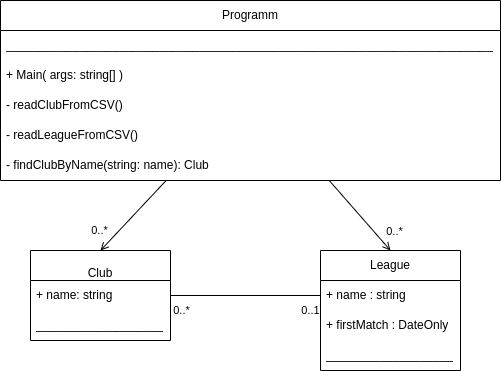

The diagram above was exported from draw.io. Its source (the exported page's mxGraphModel, read from the mxfile embedded in the PNG):
<mxGraphModel dx="956" dy="1605" grid="1" gridSize="10" guides="1" tooltips="1" connect="1" arrows="1" fold="1" page="1" pageScale="1" pageWidth="850" pageHeight="1100" math="0" shadow="0">
  <root>
    <mxCell id="pwH8SB-koOgXLn5drNoJ-0" />
    <mxCell id="pwH8SB-koOgXLn5drNoJ-1" parent="pwH8SB-koOgXLn5drNoJ-0" />
    <mxCell id="pwH8SB-koOgXLn5drNoJ-2" value="League" style="swimlane;fontStyle=0;childLayout=stackLayout;horizontal=1;startSize=30;horizontalStack=0;resizeParent=1;resizeParentMax=0;resizeLast=0;collapsible=1;marginBottom=0;whiteSpace=wrap;html=1;" parent="pwH8SB-koOgXLn5drNoJ-1" vertex="1">
      <mxGeometry x="400" y="60" width="140" height="120" as="geometry" />
    </mxCell>
    <mxCell id="pwH8SB-koOgXLn5drNoJ-3" value="+ name : string" style="text;strokeColor=none;fillColor=none;align=left;verticalAlign=middle;spacingLeft=4;spacingRight=4;overflow=hidden;points=[[0,0.5],[1,0.5]];portConstraint=eastwest;rotatable=0;whiteSpace=wrap;html=1;" parent="pwH8SB-koOgXLn5drNoJ-2" vertex="1">
      <mxGeometry y="30" width="140" height="30" as="geometry" />
    </mxCell>
    <mxCell id="8vVNdu0mdAUMcTm1NATo-0" value="+ firstMatch : DateOnly" style="text;strokeColor=none;fillColor=none;align=left;verticalAlign=middle;spacingLeft=4;spacingRight=4;overflow=hidden;points=[[0,0.5],[1,0.5]];portConstraint=eastwest;rotatable=0;whiteSpace=wrap;html=1;" parent="pwH8SB-koOgXLn5drNoJ-2" vertex="1">
      <mxGeometry y="60" width="140" height="30" as="geometry" />
    </mxCell>
    <mxCell id="pwH8SB-koOgXLn5drNoJ-4" value="___________________" style="text;strokeColor=none;fillColor=none;align=left;verticalAlign=middle;spacingLeft=4;spacingRight=4;overflow=hidden;points=[[0,0.5],[1,0.5]];portConstraint=eastwest;rotatable=0;whiteSpace=wrap;html=1;" parent="pwH8SB-koOgXLn5drNoJ-2" vertex="1">
      <mxGeometry y="90" width="140" height="30" as="geometry" />
    </mxCell>
    <mxCell id="pwH8SB-koOgXLn5drNoJ-5" value="&lt;br&gt;Club" style="swimlane;fontStyle=0;childLayout=stackLayout;horizontal=1;startSize=30;horizontalStack=0;resizeParent=1;resizeParentMax=0;resizeLast=0;collapsible=1;marginBottom=0;whiteSpace=wrap;html=1;" parent="pwH8SB-koOgXLn5drNoJ-1" vertex="1">
      <mxGeometry x="110" y="60" width="140" height="90" as="geometry" />
    </mxCell>
    <mxCell id="pwH8SB-koOgXLn5drNoJ-6" value="+ name: string" style="text;strokeColor=none;fillColor=none;align=left;verticalAlign=middle;spacingLeft=4;spacingRight=4;overflow=hidden;points=[[0,0.5],[1,0.5]];portConstraint=eastwest;rotatable=0;whiteSpace=wrap;html=1;" parent="pwH8SB-koOgXLn5drNoJ-5" vertex="1">
      <mxGeometry y="30" width="140" height="30" as="geometry" />
    </mxCell>
    <mxCell id="pwH8SB-koOgXLn5drNoJ-9" value="___________________" style="text;strokeColor=none;fillColor=none;align=left;verticalAlign=middle;spacingLeft=4;spacingRight=4;overflow=hidden;points=[[0,0.5],[1,0.5]];portConstraint=eastwest;rotatable=0;whiteSpace=wrap;html=1;" parent="pwH8SB-koOgXLn5drNoJ-5" vertex="1">
      <mxGeometry y="60" width="140" height="30" as="geometry" />
    </mxCell>
    <mxCell id="pwH8SB-koOgXLn5drNoJ-10" value="" style="endArrow=none;html=1;exitX=1;exitY=0.5;exitDx=0;exitDy=0;" parent="pwH8SB-koOgXLn5drNoJ-1" source="pwH8SB-koOgXLn5drNoJ-6" target="pwH8SB-koOgXLn5drNoJ-3" edge="1">
      <mxGeometry width="50" height="50" relative="1" as="geometry">
        <mxPoint x="110" y="30" as="sourcePoint" />
        <mxPoint x="160" y="-20" as="targetPoint" />
      </mxGeometry>
    </mxCell>
    <mxCell id="pwH8SB-koOgXLn5drNoJ-11" value="0..*" style="edgeLabel;html=1;align=center;verticalAlign=middle;resizable=0;points=[];" parent="pwH8SB-koOgXLn5drNoJ-10" vertex="1" connectable="0">
      <mxGeometry x="0.9092" y="1" relative="1" as="geometry">
        <mxPoint x="-133" y="16" as="offset" />
      </mxGeometry>
    </mxCell>
    <mxCell id="pwH8SB-koOgXLn5drNoJ-12" value="0..1" style="edgeLabel;html=1;align=center;verticalAlign=middle;resizable=0;points=[];" parent="pwH8SB-koOgXLn5drNoJ-10" vertex="1" connectable="0">
      <mxGeometry x="-0.9069" relative="1" as="geometry">
        <mxPoint x="133" y="15" as="offset" />
      </mxGeometry>
    </mxCell>
    <mxCell id="pwH8SB-koOgXLn5drNoJ-13" style="edgeStyle=none;html=1;entryX=0.5;entryY=0;entryDx=0;entryDy=0;endArrow=open;endFill=0;" parent="pwH8SB-koOgXLn5drNoJ-1" source="pwH8SB-koOgXLn5drNoJ-17" target="pwH8SB-koOgXLn5drNoJ-5" edge="1">
      <mxGeometry relative="1" as="geometry" />
    </mxCell>
    <mxCell id="pwH8SB-koOgXLn5drNoJ-14" value="0..*" style="edgeLabel;html=1;align=center;verticalAlign=middle;resizable=0;points=[];" parent="pwH8SB-koOgXLn5drNoJ-13" vertex="1" connectable="0">
      <mxGeometry x="0.2686" relative="1" as="geometry">
        <mxPoint x="-25" y="5" as="offset" />
      </mxGeometry>
    </mxCell>
    <mxCell id="pwH8SB-koOgXLn5drNoJ-15" style="edgeStyle=none;html=1;entryX=0.5;entryY=0;entryDx=0;entryDy=0;endArrow=open;endFill=0;" parent="pwH8SB-koOgXLn5drNoJ-1" source="pwH8SB-koOgXLn5drNoJ-17" target="pwH8SB-koOgXLn5drNoJ-2" edge="1">
      <mxGeometry relative="1" as="geometry" />
    </mxCell>
    <mxCell id="pwH8SB-koOgXLn5drNoJ-16" value="0..*" style="edgeLabel;html=1;align=center;verticalAlign=middle;resizable=0;points=[];" parent="pwH8SB-koOgXLn5drNoJ-15" vertex="1" connectable="0">
      <mxGeometry x="0.3906" relative="1" as="geometry">
        <mxPoint x="22" y="2" as="offset" />
      </mxGeometry>
    </mxCell>
    <mxCell id="pwH8SB-koOgXLn5drNoJ-17" value="Programm" style="swimlane;fontStyle=0;childLayout=stackLayout;horizontal=1;startSize=30;horizontalStack=0;resizeParent=1;resizeParentMax=0;resizeLast=0;collapsible=1;marginBottom=0;whiteSpace=wrap;html=1;" parent="pwH8SB-koOgXLn5drNoJ-1" vertex="1">
      <mxGeometry x="80" y="-190" width="500" height="180" as="geometry" />
    </mxCell>
    <mxCell id="pwH8SB-koOgXLn5drNoJ-18" value="_________________________________________________________________________" style="text;strokeColor=none;fillColor=none;align=left;verticalAlign=middle;spacingLeft=4;spacingRight=4;overflow=hidden;points=[[0,0.5],[1,0.5]];portConstraint=eastwest;rotatable=0;whiteSpace=wrap;html=1;" parent="pwH8SB-koOgXLn5drNoJ-17" vertex="1">
      <mxGeometry y="30" width="500" height="30" as="geometry" />
    </mxCell>
    <mxCell id="pwH8SB-koOgXLn5drNoJ-19" value="+ Main( args: string[] )" style="text;strokeColor=none;fillColor=none;align=left;verticalAlign=middle;spacingLeft=4;spacingRight=4;overflow=hidden;points=[[0,0.5],[1,0.5]];portConstraint=eastwest;rotatable=0;whiteSpace=wrap;html=1;" parent="pwH8SB-koOgXLn5drNoJ-17" vertex="1">
      <mxGeometry y="60" width="500" height="30" as="geometry" />
    </mxCell>
    <mxCell id="pwH8SB-koOgXLn5drNoJ-20" value="- readClubFromCSV()" style="text;strokeColor=none;fillColor=none;align=left;verticalAlign=middle;spacingLeft=4;spacingRight=4;overflow=hidden;points=[[0,0.5],[1,0.5]];portConstraint=eastwest;rotatable=0;whiteSpace=wrap;html=1;" parent="pwH8SB-koOgXLn5drNoJ-17" vertex="1">
      <mxGeometry y="90" width="500" height="30" as="geometry" />
    </mxCell>
    <mxCell id="pwH8SB-koOgXLn5drNoJ-21" value="- readLeagueFromCSV()" style="text;strokeColor=none;fillColor=none;align=left;verticalAlign=middle;spacingLeft=4;spacingRight=4;overflow=hidden;points=[[0,0.5],[1,0.5]];portConstraint=eastwest;rotatable=0;whiteSpace=wrap;html=1;" parent="pwH8SB-koOgXLn5drNoJ-17" vertex="1">
      <mxGeometry y="120" width="500" height="30" as="geometry" />
    </mxCell>
    <mxCell id="pwH8SB-koOgXLn5drNoJ-22" value="- findClubByName(string: name): Club" style="text;strokeColor=none;fillColor=none;align=left;verticalAlign=middle;spacingLeft=4;spacingRight=4;overflow=hidden;points=[[0,0.5],[1,0.5]];portConstraint=eastwest;rotatable=0;whiteSpace=wrap;html=1;" parent="pwH8SB-koOgXLn5drNoJ-17" vertex="1">
      <mxGeometry y="150" width="500" height="30" as="geometry" />
    </mxCell>
  </root>
</mxGraphModel>